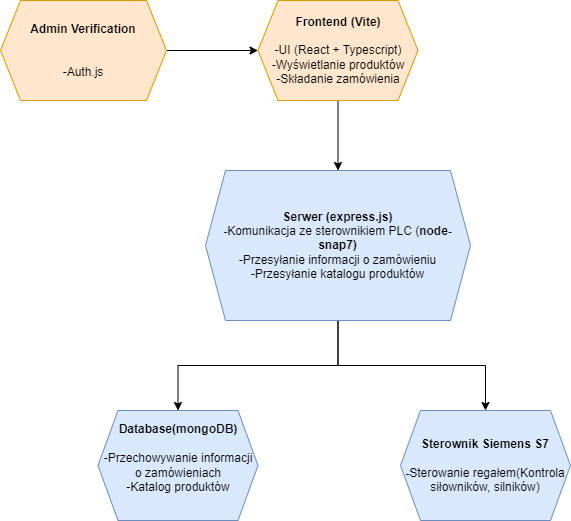

The diagram above was exported from draw.io. Its source (the exported page's mxGraphModel, read from the mxfile embedded in the PNG):
<mxGraphModel dx="1434" dy="844" grid="1" gridSize="10" guides="1" tooltips="1" connect="1" arrows="1" fold="1" page="1" pageScale="1" pageWidth="827" pageHeight="1169" math="0" shadow="0">
  <root>
    <mxCell id="WIyWlLk6GJQsqaUBKTNV-0" />
    <mxCell id="WIyWlLk6GJQsqaUBKTNV-1" parent="WIyWlLk6GJQsqaUBKTNV-0" />
    <mxCell id="aiUp11ynUYs_fyFJ-DtX-11" value="" style="edgeStyle=orthogonalEdgeStyle;rounded=0;orthogonalLoop=1;jettySize=auto;html=1;" parent="WIyWlLk6GJQsqaUBKTNV-1" source="aiUp11ynUYs_fyFJ-DtX-0" target="aiUp11ynUYs_fyFJ-DtX-9" edge="1">
      <mxGeometry relative="1" as="geometry" />
    </mxCell>
    <mxCell id="aiUp11ynUYs_fyFJ-DtX-0" value="&lt;b&gt;Frontend (Vite)&lt;/b&gt;&lt;div&gt;&lt;b&gt;&lt;br&gt;&lt;/b&gt;&lt;div&gt;-UI (React + Typescript)&lt;/div&gt;&lt;div&gt;-Wyświetlanie produktów&lt;/div&gt;&lt;/div&gt;&lt;div&gt;-Składanie zamówienia&lt;/div&gt;" style="shape=hexagon;perimeter=hexagonPerimeter2;whiteSpace=wrap;html=1;fixedSize=1;fillColor=#ffe6cc;strokeColor=#d79b00;" parent="WIyWlLk6GJQsqaUBKTNV-1" vertex="1">
      <mxGeometry x="277.5" y="120" width="160" height="100" as="geometry" />
    </mxCell>
    <mxCell id="aiUp11ynUYs_fyFJ-DtX-7" value="" style="edgeStyle=orthogonalEdgeStyle;rounded=0;orthogonalLoop=1;jettySize=auto;html=1;" parent="WIyWlLk6GJQsqaUBKTNV-1" source="aiUp11ynUYs_fyFJ-DtX-2" target="aiUp11ynUYs_fyFJ-DtX-0" edge="1">
      <mxGeometry relative="1" as="geometry" />
    </mxCell>
    <mxCell id="aiUp11ynUYs_fyFJ-DtX-2" value="&lt;b&gt;Admin Verification&lt;/b&gt;&lt;div&gt;&lt;b&gt;&lt;br&gt;&lt;/b&gt;&lt;div&gt;&lt;b&gt;&lt;br&gt;&lt;/b&gt;&lt;/div&gt;&lt;div&gt;-Auth.js&lt;/div&gt;&lt;/div&gt;" style="shape=hexagon;perimeter=hexagonPerimeter2;whiteSpace=wrap;html=1;fixedSize=1;fillColor=#ffe6cc;strokeColor=#d79b00;" parent="WIyWlLk6GJQsqaUBKTNV-1" vertex="1">
      <mxGeometry x="20" y="120" width="166" height="100" as="geometry" />
    </mxCell>
    <mxCell id="aiUp11ynUYs_fyFJ-DtX-3" value="&lt;b&gt;Database(mongoDB)&lt;/b&gt;&lt;div&gt;&lt;br&gt;&lt;/div&gt;&lt;div&gt;-Przechowywanie informacji o zamówieniach&lt;/div&gt;&lt;div&gt;-Katalog produktów&lt;/div&gt;&lt;div&gt;&lt;br&gt;&lt;/div&gt;" style="shape=hexagon;perimeter=hexagonPerimeter2;whiteSpace=wrap;html=1;fixedSize=1;fillColor=#dae8fc;strokeColor=#6c8ebf;" parent="WIyWlLk6GJQsqaUBKTNV-1" vertex="1">
      <mxGeometry x="117.5" y="530" width="160" height="110" as="geometry" />
    </mxCell>
    <mxCell id="aiUp11ynUYs_fyFJ-DtX-12" style="edgeStyle=orthogonalEdgeStyle;rounded=0;orthogonalLoop=1;jettySize=auto;html=1;entryX=0.5;entryY=0;entryDx=0;entryDy=0;" parent="WIyWlLk6GJQsqaUBKTNV-1" source="aiUp11ynUYs_fyFJ-DtX-9" target="aiUp11ynUYs_fyFJ-DtX-3" edge="1">
      <mxGeometry relative="1" as="geometry" />
    </mxCell>
    <mxCell id="aiUp11ynUYs_fyFJ-DtX-15" style="edgeStyle=orthogonalEdgeStyle;rounded=0;orthogonalLoop=1;jettySize=auto;html=1;entryX=0.5;entryY=0;entryDx=0;entryDy=0;" parent="WIyWlLk6GJQsqaUBKTNV-1" source="aiUp11ynUYs_fyFJ-DtX-9" target="aiUp11ynUYs_fyFJ-DtX-10" edge="1">
      <mxGeometry relative="1" as="geometry" />
    </mxCell>
    <mxCell id="aiUp11ynUYs_fyFJ-DtX-9" value="&lt;div&gt;&lt;b&gt;Serwer (express.js)&lt;/b&gt;&lt;/div&gt;&lt;div&gt;&lt;b&gt;-&lt;/b&gt;Komunikacja ze sterownikiem PLC (&lt;b&gt;node-snap7)&lt;/b&gt;&lt;/div&gt;&lt;div&gt;-Przesyłanie informacji o zamówieniu&lt;/div&gt;&lt;div&gt;-Przesyłanie katalogu produktów&lt;/div&gt;" style="shape=hexagon;perimeter=hexagonPerimeter2;whiteSpace=wrap;html=1;fixedSize=1;fillColor=#dae8fc;strokeColor=#6c8ebf;" parent="WIyWlLk6GJQsqaUBKTNV-1" vertex="1">
      <mxGeometry x="225" y="290" width="265" height="150" as="geometry" />
    </mxCell>
    <mxCell id="aiUp11ynUYs_fyFJ-DtX-10" value="&lt;b&gt;Sterownik Siemens S7&lt;/b&gt;&lt;div&gt;&lt;br&gt;&lt;/div&gt;&lt;div&gt;&lt;b&gt;-&lt;/b&gt;Sterowanie regałem(Kontrola siłowników, silników)&lt;/div&gt;" style="shape=hexagon;perimeter=hexagonPerimeter2;whiteSpace=wrap;html=1;fixedSize=1;fillColor=#dae8fc;strokeColor=#6c8ebf;" parent="WIyWlLk6GJQsqaUBKTNV-1" vertex="1">
      <mxGeometry x="420" y="530" width="170" height="110" as="geometry" />
    </mxCell>
  </root>
</mxGraphModel>